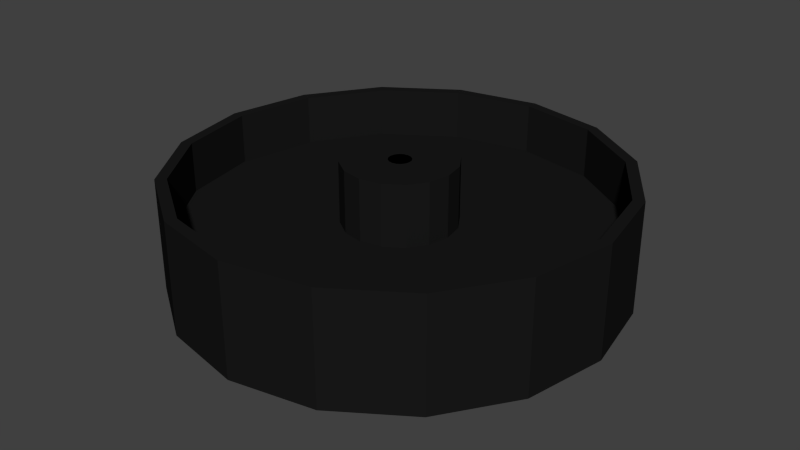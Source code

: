 # Source: wheel.blend  (saved by Blender 2.62.0; exported with 4.5.12 LTS)
import bpy
from mathutils import Matrix  # noqa: F401  (used for matrix-valued properties, if any)

bpy.ops.wm.read_factory_settings(use_empty=True)
scene = bpy.context.scene
scene.name = 'Scene'

# ---- collections
col_collection_1 = bpy.data.collections.new('Collection 1'); scene.collection.children.link(col_collection_1)

# ---- materials (node trees are filled in below, after node groups)
mat_material = bpy.data.materials.new('Material')
mat_material.alpha_threshold = 0.0
mat_material.use_transparent_shadow = False
mat_material.diffuse_color = (0.01002, 0.01002, 0.01002, 1.0)
mat_material.roughness = 0.5
mat_material.line_color = (0.0, 0.0, 0.0, 1.0)

# ---- material node trees

# ---- world
world_world = bpy.data.worlds.new('World'); scene.world = world_world
world_world.color = (0.05088, 0.05088, 0.05088)
world_world.use_sun_shadow = False
world_world.sun_shadow_jitter_overblur = 0.0
world_world.cycles.sampling_method = 'MANUAL'
world_world.cycles.sample_map_resolution = 256

# ---- meshes
me_wheel = bpy.data.meshes.new('Wheel')
me_wheel.from_pydata([(0.005, 0.0, 0.03), (0.025, 0.0, 0.03), (0.025, 0.0, 0.0025), (0.0935, 0.0, 0.0025), (0.0935, 0.0, 0.025), (0.0985, 0.0, 0.025), (0.0985, 0.0, 0.0)], [(0, 1), (1, 2), (2, 3), (3, 4), (4, 5), (5, 6)], [])
me_wheel.materials.append(mat_material)
me_wheel.use_remesh_preserve_volume = False
me_wheel.use_remesh_preserve_attributes = False
me_wheel.use_mirror_vertex_groups = False
me_wheel.update()

# ---- objects
ob_wheel = bpy.data.objects.new('Wheel', me_wheel)

# ---- transforms, parenting, visibility, modifiers, constraints
ob_wheel.location = (0.0, 0.0, 0.0)
ob_wheel.lock_rotations_4d = False
ob_wheel.empty_display_type = 'ARROWS'
ob_wheel.color = (0.01739, 0.01739, 0.01739, 1.0)
ob_wheel.lineart.crease_threshold = 0.0
_m = ob_wheel.modifiers.new('Screw', 'SCREW')
_m.steps = 24
_m.merge_threshold = 0.0
_m.use_smooth_shade = False
_m = ob_wheel.modifiers.new('Mirror', 'MIRROR')
_m.use_axis = (False, False, True)

# ---- collection membership
col_collection_1.objects.link(ob_wheel)

# ---- scene / render settings (as saved in the file)
scene.frame_start = 1; scene.frame_end = 250; scene.frame_set(1)
scene.render.engine = 'BLENDER_EEVEE_NEXT'
scene.render.image_settings.color_mode = 'RGB'
scene.render.image_settings.compression = 90
scene.render.resolution_percentage = 50
scene.render.dither_intensity = 0.0
scene.render.bake_margin = 2
scene.render.bake_bias = 0.0
scene.cycles.use_denoising = False
scene.cycles.samples = 10
scene.cycles.sampling_pattern = 'TABULATED_SOBOL'
scene.cycles.light_sampling_threshold = 0.0
scene.cycles.use_adaptive_sampling = False
scene.cycles.use_light_tree = False
scene.cycles.blur_glossy = 0.0
scene.cycles.volume_bounces = 1
scene.cycles.pixel_filter_type = 'GAUSSIAN'
scene.cycles.sample_clamp_indirect = 0.0
scene.view_settings.view_transform = 'Standard'
bpy.context.view_layer.update()

# ---- added for rendering (the .blend has no active camera and no usable light): camera, sun
cam_auto = bpy.data.cameras.new('AutoCamera')
cam_auto.lens = 50.0
cam_auto.sensor_width = 36.0
cam_auto.clip_end = 1000.0
ob_auto_camera = bpy.data.objects.new('AutoCamera', cam_auto)
scene.collection.objects.link(ob_auto_camera)
ob_auto_camera.location = (0.263678, -0.316414, 0.210943)
ob_auto_camera.rotation_euler = (1.09748, -7.21219e-08, 0.694738)
scene.camera = ob_auto_camera
light_auto_sun = bpy.data.lights.new('AutoSun', 'SUN')
light_auto_sun.energy = 3.0
light_auto_sun.angle = 0.0523599
ob_auto_sun = bpy.data.objects.new('AutoSun', light_auto_sun)
scene.collection.objects.link(ob_auto_sun)
ob_auto_sun.rotation_euler = (0.872665, 0.174533, 0.523599)
bpy.context.view_layer.update()
